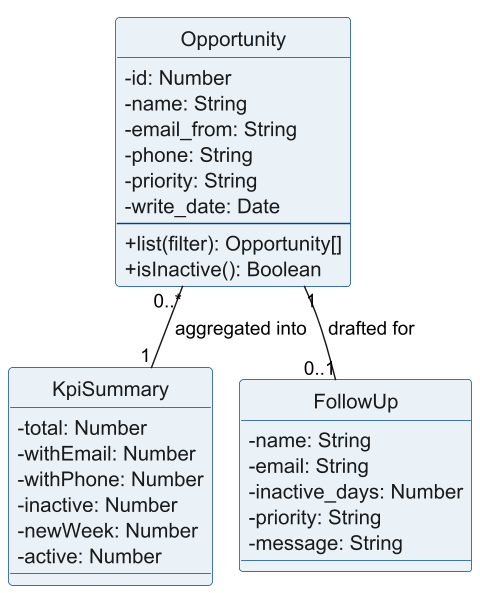

The diagram above was rendered by PlantUML. Its source (embedded in the PNG):
@startuml class-analytics
skinparamlocked dpi 140
' Mini class diagram — Sprint 3 (analytics and smart follow-up).
' Ref: server/services/analytics.service.js, server/lib/domain.js (computeKPIs, draftFollowUp, daysSince).
!pragma layout smetana
skinparam classAttributeIconSize 0
skinparam shadowing false
skinparam class {
  BackgroundColor #EAF2F8
  BorderColor #004389
  FontColor #003063
  AttributeFontColor #1A1A1A
}
hide circle

class Opportunity {
  - id: Number
  - name: String
  - email_from: String
  - phone: String
  - priority: String
  - write_date: Date
  --
  + list(filter): Opportunity[]
  + isInactive(): Boolean
}

class KpiSummary {
  - total: Number
  - withEmail: Number
  - withPhone: Number
  - inactive: Number
  - newWeek: Number
  - active: Number
}

class FollowUp {
  - name: String
  - email: String
  - inactive_days: Number
  - priority: String
  - message: String
}

Opportunity "0..*" -- "1" KpiSummary : aggregated into
Opportunity "1" -- "0..1" FollowUp : drafted for
@enduml